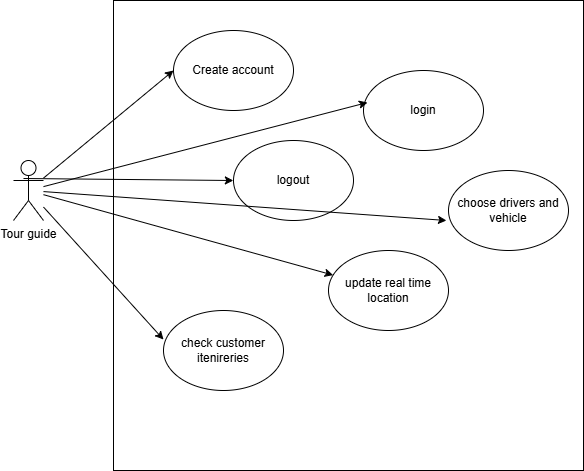

The diagram above was exported from draw.io. Its source (the exported page's mxGraphModel, read from the mxfile embedded in the PNG):
<mxGraphModel dx="872" dy="479" grid="1" gridSize="10" guides="1" tooltips="1" connect="1" arrows="1" fold="1" page="1" pageScale="1" pageWidth="850" pageHeight="1100" math="0" shadow="0">
  <root>
    <mxCell id="0" />
    <mxCell id="1" parent="0" />
    <mxCell id="ElmvpZGVDovSIBKdtxm2-1" value="" style="whiteSpace=wrap;html=1;aspect=fixed;" vertex="1" parent="1">
      <mxGeometry x="210" y="40" width="470" height="470" as="geometry" />
    </mxCell>
    <mxCell id="ElmvpZGVDovSIBKdtxm2-2" value="Tour guide" style="shape=umlActor;verticalLabelPosition=bottom;verticalAlign=top;html=1;outlineConnect=0;" vertex="1" parent="1">
      <mxGeometry x="110" y="200" width="30" height="60" as="geometry" />
    </mxCell>
    <mxCell id="ElmvpZGVDovSIBKdtxm2-3" value="Create account" style="ellipse;whiteSpace=wrap;html=1;" vertex="1" parent="1">
      <mxGeometry x="270" y="70" width="120" height="80" as="geometry" />
    </mxCell>
    <mxCell id="ElmvpZGVDovSIBKdtxm2-4" value="logout" style="ellipse;whiteSpace=wrap;html=1;" vertex="1" parent="1">
      <mxGeometry x="330" y="180" width="120" height="80" as="geometry" />
    </mxCell>
    <mxCell id="ElmvpZGVDovSIBKdtxm2-5" value="choose drivers and vehicle" style="ellipse;whiteSpace=wrap;html=1;" vertex="1" parent="1">
      <mxGeometry x="545" y="210" width="120" height="80" as="geometry" />
    </mxCell>
    <mxCell id="ElmvpZGVDovSIBKdtxm2-7" value="update real time location" style="ellipse;whiteSpace=wrap;html=1;" vertex="1" parent="1">
      <mxGeometry x="425" y="290" width="120" height="80" as="geometry" />
    </mxCell>
    <mxCell id="ElmvpZGVDovSIBKdtxm2-8" value="login" style="ellipse;whiteSpace=wrap;html=1;" vertex="1" parent="1">
      <mxGeometry x="460" y="110" width="120" height="80" as="geometry" />
    </mxCell>
    <mxCell id="ElmvpZGVDovSIBKdtxm2-9" value="check customer itenireries" style="ellipse;whiteSpace=wrap;html=1;" vertex="1" parent="1">
      <mxGeometry x="260" y="350" width="120" height="80" as="geometry" />
    </mxCell>
    <mxCell id="ElmvpZGVDovSIBKdtxm2-10" value="" style="endArrow=classic;html=1;rounded=0;entryX=0;entryY=0.5;entryDx=0;entryDy=0;" edge="1" parent="1" source="ElmvpZGVDovSIBKdtxm2-2" target="ElmvpZGVDovSIBKdtxm2-3">
      <mxGeometry width="50" height="50" relative="1" as="geometry">
        <mxPoint x="170" y="270" as="sourcePoint" />
        <mxPoint x="220" y="220" as="targetPoint" />
      </mxGeometry>
    </mxCell>
    <mxCell id="ElmvpZGVDovSIBKdtxm2-11" value="" style="endArrow=classic;html=1;rounded=0;entryX=0.033;entryY=0.4;entryDx=0;entryDy=0;entryPerimeter=0;" edge="1" parent="1" source="ElmvpZGVDovSIBKdtxm2-2" target="ElmvpZGVDovSIBKdtxm2-8">
      <mxGeometry width="50" height="50" relative="1" as="geometry">
        <mxPoint x="200" y="260" as="sourcePoint" />
        <mxPoint x="250" y="210" as="targetPoint" />
      </mxGeometry>
    </mxCell>
    <mxCell id="ElmvpZGVDovSIBKdtxm2-12" value="" style="endArrow=classic;html=1;rounded=0;exitX=0.333;exitY=0.3;exitDx=0;exitDy=0;exitPerimeter=0;entryX=0.255;entryY=0.383;entryDx=0;entryDy=0;entryPerimeter=0;" edge="1" parent="1" source="ElmvpZGVDovSIBKdtxm2-2" target="ElmvpZGVDovSIBKdtxm2-1">
      <mxGeometry width="50" height="50" relative="1" as="geometry">
        <mxPoint x="220" y="300" as="sourcePoint" />
        <mxPoint x="270" y="250" as="targetPoint" />
      </mxGeometry>
    </mxCell>
    <mxCell id="ElmvpZGVDovSIBKdtxm2-13" value="" style="endArrow=classic;html=1;rounded=0;entryX=-0.017;entryY=0.625;entryDx=0;entryDy=0;entryPerimeter=0;" edge="1" parent="1" source="ElmvpZGVDovSIBKdtxm2-2" target="ElmvpZGVDovSIBKdtxm2-5">
      <mxGeometry width="50" height="50" relative="1" as="geometry">
        <mxPoint x="230" y="300" as="sourcePoint" />
        <mxPoint x="280" y="250" as="targetPoint" />
      </mxGeometry>
    </mxCell>
    <mxCell id="ElmvpZGVDovSIBKdtxm2-14" value="" style="endArrow=classic;html=1;rounded=0;" edge="1" parent="1" source="ElmvpZGVDovSIBKdtxm2-2" target="ElmvpZGVDovSIBKdtxm2-7">
      <mxGeometry width="50" height="50" relative="1" as="geometry">
        <mxPoint x="220" y="330" as="sourcePoint" />
        <mxPoint x="270" y="280" as="targetPoint" />
      </mxGeometry>
    </mxCell>
    <mxCell id="ElmvpZGVDovSIBKdtxm2-15" value="" style="endArrow=classic;html=1;rounded=0;entryX=0;entryY=0.363;entryDx=0;entryDy=0;entryPerimeter=0;" edge="1" parent="1" source="ElmvpZGVDovSIBKdtxm2-2" target="ElmvpZGVDovSIBKdtxm2-9">
      <mxGeometry width="50" height="50" relative="1" as="geometry">
        <mxPoint x="200" y="320" as="sourcePoint" />
        <mxPoint x="250" y="270" as="targetPoint" />
      </mxGeometry>
    </mxCell>
  </root>
</mxGraphModel>